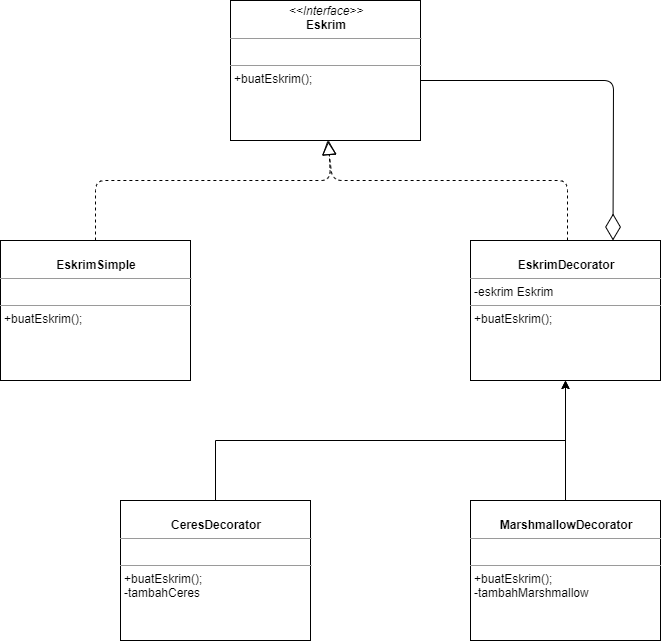

The diagram above was exported from draw.io. Its source (the exported page's mxGraphModel, read from the mxfile embedded in the PNG):
<mxGraphModel dx="529" dy="599" grid="1" gridSize="10" guides="1" tooltips="1" connect="1" arrows="1" fold="1" page="1" pageScale="1" pageWidth="850" pageHeight="1100" math="0" shadow="0">
  <root>
    <mxCell id="0" />
    <mxCell id="1" parent="0" />
    <mxCell id="TJKsF9mN5sjsCgi9yE6w-1" value="&lt;p style=&quot;margin: 0px ; margin-top: 4px ; text-align: center&quot;&gt;&lt;i&gt;&amp;lt;&amp;lt;Interface&amp;gt;&amp;gt;&lt;/i&gt;&lt;br&gt;&lt;b&gt;Eskrim&lt;/b&gt;&lt;/p&gt;&lt;hr size=&quot;1&quot;&gt;&lt;p style=&quot;margin: 0px ; margin-left: 4px&quot;&gt;&lt;br&gt;&lt;/p&gt;&lt;hr size=&quot;1&quot;&gt;&lt;p style=&quot;margin: 0px ; margin-left: 4px&quot;&gt;+buatEskrim();&lt;/p&gt;" style="verticalAlign=top;align=left;overflow=fill;fontSize=12;fontFamily=Helvetica;html=1;" vertex="1" parent="1">
      <mxGeometry x="320" y="80" width="190" height="140" as="geometry" />
    </mxCell>
    <mxCell id="TJKsF9mN5sjsCgi9yE6w-4" value="&lt;p style=&quot;margin: 0px ; margin-top: 4px ; text-align: center&quot;&gt;&lt;br&gt;&lt;b&gt;EskrimSimple&lt;/b&gt;&lt;/p&gt;&lt;hr size=&quot;1&quot;&gt;&lt;p style=&quot;margin: 0px ; margin-left: 4px&quot;&gt;&lt;br&gt;&lt;/p&gt;&lt;hr size=&quot;1&quot;&gt;&lt;p style=&quot;margin: 0px ; margin-left: 4px&quot;&gt;+buatEskrim();&lt;/p&gt;" style="verticalAlign=top;align=left;overflow=fill;fontSize=12;fontFamily=Helvetica;html=1;" vertex="1" parent="1">
      <mxGeometry x="90" y="320" width="190" height="140" as="geometry" />
    </mxCell>
    <mxCell id="TJKsF9mN5sjsCgi9yE6w-5" value="&lt;p style=&quot;margin: 0px ; margin-top: 4px ; text-align: center&quot;&gt;&lt;br&gt;&lt;b&gt;EskrimDecorator&lt;/b&gt;&lt;/p&gt;&lt;hr size=&quot;1&quot;&gt;&lt;p style=&quot;margin: 0px ; margin-left: 4px&quot;&gt;-eskrim Eskrim&lt;/p&gt;&lt;hr size=&quot;1&quot;&gt;&lt;p style=&quot;margin: 0px ; margin-left: 4px&quot;&gt;+buatEskrim();&lt;/p&gt;" style="verticalAlign=top;align=left;overflow=fill;fontSize=12;fontFamily=Helvetica;html=1;" vertex="1" parent="1">
      <mxGeometry x="560" y="320" width="190" height="140" as="geometry" />
    </mxCell>
    <mxCell id="TJKsF9mN5sjsCgi9yE6w-7" value="" style="endArrow=block;dashed=1;endFill=0;endSize=12;html=1;exitX=0.5;exitY=0;exitDx=0;exitDy=0;" edge="1" parent="1" source="TJKsF9mN5sjsCgi9yE6w-4" target="TJKsF9mN5sjsCgi9yE6w-1">
      <mxGeometry width="160" relative="1" as="geometry">
        <mxPoint x="220" y="260" as="sourcePoint" />
        <mxPoint x="420" y="224" as="targetPoint" />
        <Array as="points">
          <mxPoint x="185" y="260" />
          <mxPoint x="420" y="260" />
        </Array>
      </mxGeometry>
    </mxCell>
    <mxCell id="TJKsF9mN5sjsCgi9yE6w-8" value="" style="endArrow=block;dashed=1;endFill=0;endSize=12;html=1;exitX=0.5;exitY=0;exitDx=0;exitDy=0;entryX=0.5;entryY=1;entryDx=0;entryDy=0;" edge="1" parent="1">
      <mxGeometry width="160" relative="1" as="geometry">
        <mxPoint x="657" y="320" as="sourcePoint" />
        <mxPoint x="417" y="220" as="targetPoint" />
        <Array as="points">
          <mxPoint x="657" y="260" />
          <mxPoint x="422" y="260" />
        </Array>
      </mxGeometry>
    </mxCell>
    <mxCell id="JotSLuydIryp829SkErj-4" style="edgeStyle=orthogonalEdgeStyle;rounded=0;orthogonalLoop=1;jettySize=auto;html=1;exitX=0.5;exitY=0;exitDx=0;exitDy=0;entryX=0.5;entryY=1;entryDx=0;entryDy=0;" edge="1" parent="1" source="JotSLuydIryp829SkErj-2" target="TJKsF9mN5sjsCgi9yE6w-5">
      <mxGeometry relative="1" as="geometry" />
    </mxCell>
    <mxCell id="JotSLuydIryp829SkErj-2" value="&lt;p style=&quot;margin: 0px ; margin-top: 4px ; text-align: center&quot;&gt;&lt;br&gt;&lt;b&gt;CeresDecorator&lt;/b&gt;&lt;/p&gt;&lt;hr size=&quot;1&quot;&gt;&lt;p style=&quot;margin: 0px ; margin-left: 4px&quot;&gt;&lt;br&gt;&lt;/p&gt;&lt;hr size=&quot;1&quot;&gt;&lt;p style=&quot;margin: 0px ; margin-left: 4px&quot;&gt;+buatEskrim();&lt;/p&gt;&lt;p style=&quot;margin: 0px ; margin-left: 4px&quot;&gt;-tambahCeres&lt;/p&gt;" style="verticalAlign=top;align=left;overflow=fill;fontSize=12;fontFamily=Helvetica;html=1;" vertex="1" parent="1">
      <mxGeometry x="210" y="580" width="190" height="140" as="geometry" />
    </mxCell>
    <mxCell id="JotSLuydIryp829SkErj-6" style="edgeStyle=orthogonalEdgeStyle;rounded=0;orthogonalLoop=1;jettySize=auto;html=1;exitX=0.5;exitY=0;exitDx=0;exitDy=0;entryX=0.5;entryY=1;entryDx=0;entryDy=0;" edge="1" parent="1" source="JotSLuydIryp829SkErj-3" target="TJKsF9mN5sjsCgi9yE6w-5">
      <mxGeometry relative="1" as="geometry" />
    </mxCell>
    <mxCell id="JotSLuydIryp829SkErj-3" value="&lt;p style=&quot;margin: 0px ; margin-top: 4px ; text-align: center&quot;&gt;&lt;br&gt;&lt;b&gt;MarshmallowDecorator&lt;/b&gt;&lt;/p&gt;&lt;hr size=&quot;1&quot;&gt;&lt;p style=&quot;margin: 0px ; margin-left: 4px&quot;&gt;&lt;br&gt;&lt;/p&gt;&lt;hr size=&quot;1&quot;&gt;&lt;p style=&quot;margin: 0px ; margin-left: 4px&quot;&gt;+buatEskrim();&lt;/p&gt;&lt;p style=&quot;margin: 0px ; margin-left: 4px&quot;&gt;-tambahMarshmallow&lt;/p&gt;" style="verticalAlign=top;align=left;overflow=fill;fontSize=12;fontFamily=Helvetica;html=1;" vertex="1" parent="1">
      <mxGeometry x="560" y="580" width="190" height="140" as="geometry" />
    </mxCell>
    <mxCell id="JotSLuydIryp829SkErj-7" value="" style="endArrow=diamondThin;endFill=0;endSize=24;html=1;entryX=0.75;entryY=0;entryDx=0;entryDy=0;" edge="1" parent="1" target="TJKsF9mN5sjsCgi9yE6w-5">
      <mxGeometry width="160" relative="1" as="geometry">
        <mxPoint x="510" y="160" as="sourcePoint" />
        <mxPoint x="720" y="160" as="targetPoint" />
        <Array as="points">
          <mxPoint x="703" y="160" />
        </Array>
      </mxGeometry>
    </mxCell>
  </root>
</mxGraphModel>